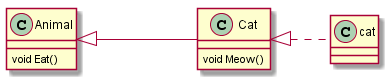

The diagram above was rendered by PlantUML. Its source (embedded in the PNG):
@startuml
class Animal 
{
  void Eat()
}

class Cat 
{
  void Meow()
}

left to right direction

Animal <|--- Cat
Cat <|.. cat   
@enduml